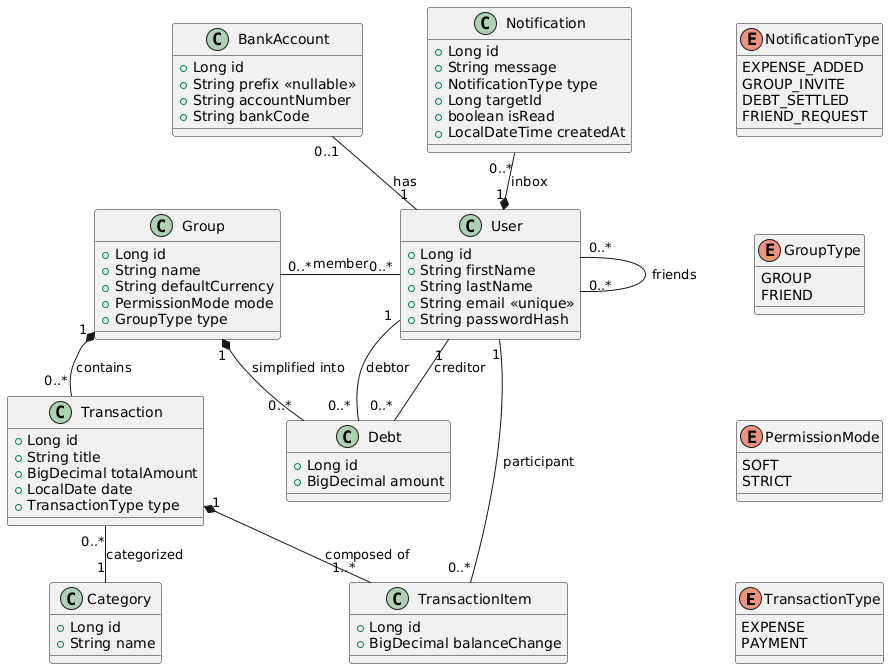

The diagram above was rendered by PlantUML. Its source (embedded in the PNG):
@startuml
'skinparam linetype ortho
skinparam nodesep 65
skinparam ranksep 40

enum TransactionType {
    EXPENSE
    PAYMENT
}

enum PermissionMode {
    SOFT
    STRICT
}

enum GroupType {
    GROUP
    FRIEND
}

enum NotificationType {
    EXPENSE_ADDED
    GROUP_INVITE
    DEBT_SETTLED
    FRIEND_REQUEST
}

class User {
    +Long id
    +String firstName
    +String lastName
    +String email <<unique>>
    +String passwordHash
}

class Group {
    +Long id
    +String name
    +String defaultCurrency
    +PermissionMode mode
    +GroupType type
}

class Transaction {
    +Long id
    +String title
    +BigDecimal totalAmount
    +LocalDate date
    +TransactionType type
}

class TransactionItem {
    +Long id
    +BigDecimal balanceChange
}

class Debt {
    +Long id
    +BigDecimal amount
}

class Category {
    +Long id
    +String name
}

class BankAccount {
    +Long id
    +String prefix <<nullable>>
    +String accountNumber
    +String bankCode
}

class Notification {
    +Long id
    +String message
    +NotificationType type
    +Long targetId
    +boolean isRead
    +LocalDateTime createdAt
}

' Layout strategy: Move secondary entities to the far sides
User "1" *-up- "0..*" Notification : inbox
User "1" -up- "0..1" BankAccount : has
Transaction "0..*" -down- "1" Category : categorized

' Core Hierarchy: Top to Bottom
User "0..*" -left- "0..*" Group : member
Group "1" *-- "0..*" Transaction : contains
Transaction "1" *-- "1..*" TransactionItem : composed of

' Relationship between User and Items
User "1" -- "0..*" TransactionItem : participant

' Debt logic: Place Debt between Group and User
Group "1" *-- "0..*" Debt : simplified into
User "1" -- "0..* " Debt : debtor
User "1" -- "0..* " Debt : creditor

' Self-association for Friends
User "0..*" -right- "0..*" User : friends

NotificationType -[hidden]down- GroupType
GroupType -[hidden]down- PermissionMode
PermissionMode -[hidden]down- TransactionType
@enduml